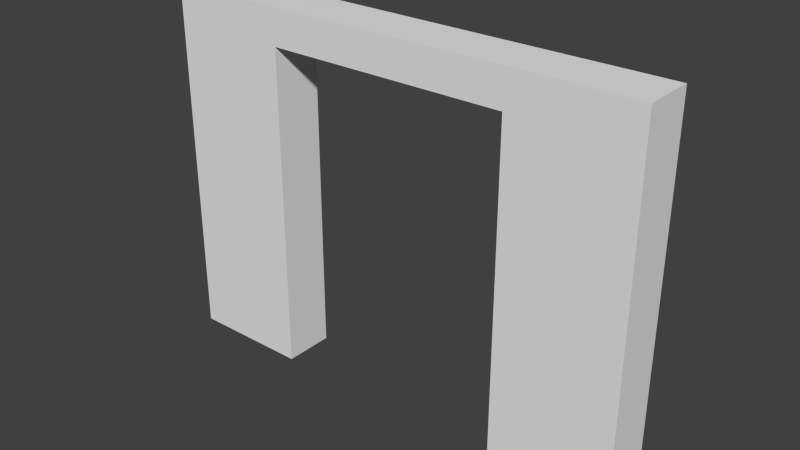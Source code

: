 # Source: Entrance.blend  (saved by Blender 2.65.0; exported with 4.5.12 LTS)
import bpy
from mathutils import Matrix  # noqa: F401  (used for matrix-valued properties, if any)

bpy.ops.wm.read_factory_settings(use_empty=True)
scene = bpy.context.scene
scene.name = 'Scene'

# ---- collections
col_collection_1 = bpy.data.collections.new('Collection 1'); scene.collection.children.link(col_collection_1)

# ---- materials (node trees are filled in below, after node groups)
mat_material = bpy.data.materials.new('Material')
mat_material.alpha_threshold = 0.0
mat_material.use_transparent_shadow = False
mat_material.roughness = 0.5
mat_material.line_color = (0.0, 0.0, 0.0, 1.0)

# ---- material node trees

# ---- world
world_world = bpy.data.worlds.new('World'); scene.world = world_world
world_world.color = (0.05088, 0.05088, 0.05088)
world_world.use_sun_shadow = False
world_world.sun_shadow_jitter_overblur = 0.0
world_world.cycles.sampling_method = 'MANUAL'
world_world.cycles.sample_map_resolution = 256

# ---- meshes
me_cube = bpy.data.meshes.new('Cube')
me_cube.from_pydata([(2.0, 0.21, 0.0), (2.0, -0.21, 0.0), (-2.0, -0.21, 0.0), (-2.0, 0.21, 0.0), (2.0, 0.21, 3.0), (2.0, -0.21, 3.0), (-2.0, -0.21, 3.0), (-2.0, 0.21, 3.0), (1.0, 0.21, 0.0), (-1.0, 0.21, 0.0), (1.0, -0.21, 0.0), (-1.0, -0.21, 0.0), (1.0, 0.21, 3.0), (-1.0, 0.21, 3.0), (1.0, -0.21, 3.0), (-1.0, -0.21, 3.0), (2.0, 0.21, 2.7), (2.0, -0.21, 2.7), (-2.0, -0.21, 2.7), (-2.0, 0.21, 2.7), (1.0, -0.21, 2.7), (-1.0, -0.21, 2.7), (1.0, 0.21, 2.7), (-1.0, 0.21, 2.7)], [], [(9, 11, 2, 3), (13, 7, 6, 15), (16, 4, 5, 17), (21, 15, 6, 18), (18, 6, 7, 19), (23, 9, 3, 19), (0, 1, 10, 8), (4, 12, 14, 5), (12, 13, 15, 14), (17, 5, 14, 20), (20, 14, 15, 21), (16, 0, 8, 22), (0, 16, 17, 1), (11, 21, 18, 2), (2, 18, 19, 3), (13, 23, 19, 7), (1, 17, 20, 10), (4, 16, 22, 12), (12, 22, 23, 13), (21, 11, 9, 23), (22, 20, 21, 23), (10, 20, 22, 8)])
_uv = me_cube.uv_layers.new(name='UVMap')
_uv.uv.foreach_set('vector', [0.4749, 0.5481, 0.5237, 0.5479, 0.524, 0.6641, 0.4752, 0.6643, 0.8903, 0.4146, 0.89, 0.5308, 0.8412, 0.5306, 0.8415, 0.4144, 0.4585, 0.8617, 0.4586, 0.8965, 0.4098, 0.8967, 0.4097, 0.8618, 0.1438, 0.183, 0.109, 0.1831, 0.1086, 0.0669, 0.1435, 0.0668, 0.8909, 0.8607, 0.891, 0.8956, 0.8422, 0.8957, 0.8421, 0.8609, 0.5108, 0.4154, 0.8245, 0.4144, 0.8249, 0.5306, 0.5112, 0.5316, 0.3433, 0.5481, 0.3921, 0.5479, 0.3925, 0.6641, 0.3437, 0.6643, 0.8914, 0.06598, 0.891, 0.1822, 0.8422, 0.182, 0.8426, 0.06583, 0.891, 0.1822, 0.8903, 0.4146, 0.8415, 0.4144, 0.8422, 0.182, 0.1449, 0.5316, 0.11, 0.5317, 0.1097, 0.4155, 0.1445, 0.4154, 0.1445, 0.4154, 0.1097, 0.4155, 0.109, 0.1831, 0.1438, 0.183, 0.5097, 0.0668, 0.8235, 0.06583, 0.8238, 0.182, 0.5101, 0.183, 0.4576, 0.5479, 0.4585, 0.8617, 0.4097, 0.8618, 0.4087, 0.5481, 0.4576, 0.182, 0.1438, 0.183, 0.1435, 0.0668, 0.4572, 0.06583, 0.89, 0.547, 0.8909, 0.8607, 0.8421, 0.8609, 0.8412, 0.5472, 0.476, 0.4155, 0.5108, 0.4154, 0.5112, 0.5316, 0.4763, 0.5317, 0.4586, 0.5306, 0.1449, 0.5316, 0.1445, 0.4154, 0.4583, 0.4144, 0.4749, 0.0669, 0.5097, 0.0668, 0.5101, 0.183, 0.4752, 0.1831, 0.4752, 0.1831, 0.5101, 0.183, 0.5108, 0.4154, 0.476, 0.4155, 0.1756, 0.8618, 0.1746, 0.5481, 0.2234, 0.5479, 0.2244, 0.8617, 0.2407, 0.5481, 0.2895, 0.5479, 0.2902, 0.7803, 0.2414, 0.7805, 0.1574, 0.5479, 0.1584, 0.8617, 0.1096, 0.8618, 0.1086, 0.5481])
me_cube.materials.append(mat_material)
me_cube.use_remesh_preserve_volume = False
me_cube.use_remesh_preserve_attributes = False
me_cube.use_mirror_vertex_groups = False
me_cube.update()

# ---- objects
ob_cube = bpy.data.objects.new('Cube', me_cube)

# ---- transforms, parenting, visibility, modifiers, constraints
ob_cube.location = (0.0, 0.0, 0.0)
ob_cube.lock_rotations_4d = False
ob_cube.empty_display_type = 'ARROWS'
ob_cube.lineart.crease_threshold = 0.0

# ---- collection membership
col_collection_1.objects.link(ob_cube)

# ---- scene / render settings (as saved in the file)
scene.frame_start = 1; scene.frame_end = 250; scene.frame_set(1)
scene.render.engine = 'BLENDER_EEVEE_NEXT'
scene.render.image_settings.color_mode = 'RGB'
scene.render.image_settings.compression = 90
scene.render.resolution_percentage = 50
scene.render.dither_intensity = 0.0
scene.render.bake_margin = 2
scene.render.bake_bias = 0.0
scene.cycles.use_denoising = False
scene.cycles.samples = 10
scene.cycles.sampling_pattern = 'TABULATED_SOBOL'
scene.cycles.light_sampling_threshold = 0.0
scene.cycles.use_adaptive_sampling = False
scene.cycles.use_light_tree = False
scene.cycles.blur_glossy = 0.0
scene.cycles.volume_bounces = 1
scene.cycles.pixel_filter_type = 'GAUSSIAN'
scene.cycles.sample_clamp_indirect = 0.0
scene.view_settings.view_transform = 'Standard'
bpy.context.view_layer.update()

# ---- added for rendering (the .blend has no active camera and no usable light): camera, sun
cam_auto = bpy.data.cameras.new('AutoCamera')
cam_auto.lens = 50.0
cam_auto.sensor_width = 36.0
cam_auto.clip_end = 1000.0
ob_auto_camera = bpy.data.objects.new('AutoCamera', cam_auto)
scene.collection.objects.link(ob_auto_camera)
ob_auto_camera.location = (4.64242, -5.5709, 5.21393)
ob_auto_camera.rotation_euler = (1.09748, -7.21219e-08, 0.694738)
scene.camera = ob_auto_camera
light_auto_sun = bpy.data.lights.new('AutoSun', 'SUN')
light_auto_sun.energy = 3.0
light_auto_sun.angle = 0.0523599
ob_auto_sun = bpy.data.objects.new('AutoSun', light_auto_sun)
scene.collection.objects.link(ob_auto_sun)
ob_auto_sun.rotation_euler = (0.872665, 0.174533, 0.523599)
bpy.context.view_layer.update()
